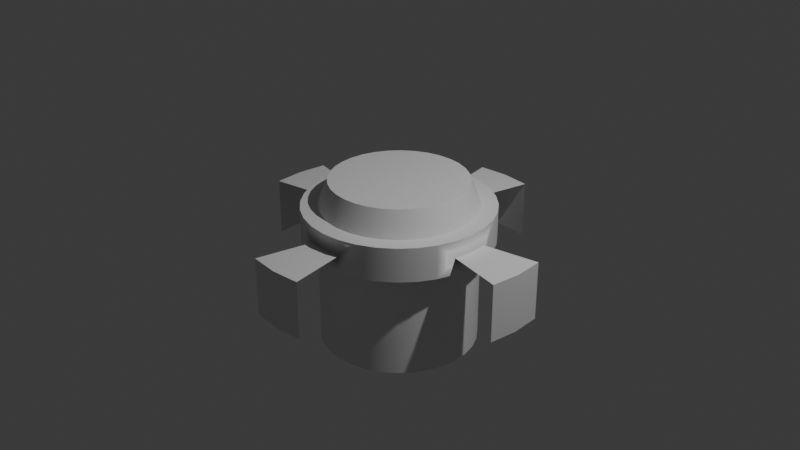 # Source: landmine.blend  (saved by Blender 4.4.32; exported with 4.5.12 LTS)
import bpy
from mathutils import Matrix  # noqa: F401  (used for matrix-valued properties, if any)

bpy.ops.wm.read_factory_settings(use_empty=True)
scene = bpy.context.scene
scene.name = 'Scene'

# ---- collections
col_collection = bpy.data.collections.new('Collection'); scene.collection.children.link(col_collection)

# ---- materials (node trees are filled in below, after node groups)
mat_material_001 = bpy.data.materials.new('Material.001')
mat_material_002 = bpy.data.materials.new('Material.002')

# ---- node groups
ng_smooth_by_angle = bpy.data.node_groups.new('Smooth by Angle', 'GeometryNodeTree')
_s = ng_smooth_by_angle.interface.new_socket(name='Mesh', in_out='OUTPUT', socket_type='NodeSocketGeometry')
_s = ng_smooth_by_angle.interface.new_socket(name='Mesh', in_out='INPUT', socket_type='NodeSocketGeometry')
_s = ng_smooth_by_angle.interface.new_socket(name='Angle', in_out='INPUT', socket_type='NodeSocketFloat')
_s.subtype = 'ANGLE'
_s.default_value = 0.5236
_s.min_value = 0.0
_s.max_value = 3.142
_s.description = 'Maximum face angle for smooth edges'
_s = ng_smooth_by_angle.interface.new_socket(name='Ignore Sharpness', in_out='INPUT', socket_type='NodeSocketBool')
_s.force_non_field = True
ng_smooth_by_angle.description = 'Set the sharpness of mesh edges based on the angle between the neighboring faces'
ng_smooth_by_angle.is_modifier = True
_N = ng_smooth_by_angle.nodes; _L = ng_smooth_by_angle.links
n0 = _N.new('GeometryNodeSetShadeSmooth'); n0.name = 'Set Shade Smooth'; n0.location = (120, -80)
n0.domain = 'EDGE'
n1 = _N.new('GeometryNodeSetShadeSmooth'); n1.name = 'Set Shade Smooth.001'; n1.location = (300, -80)
n2 = _N.new('NodeGroupOutput'); n2.name = 'Group Output'; n2.location = (480, -80)
n3 = _N.new('GeometryNodeInputMeshEdgeAngle'); n3.name = 'Edge Angle'; n3.location = (-440, -240)
n4 = _N.new('NodeGroupInput'); n4.name = 'Group Input'; n4.location = (-80, -80)
n5 = _N.new('GeometryNodeInputEdgeSmooth'); n5.name = 'Is Edge Smooth'; n5.location = (-260, -120)
n6 = _N.new('GeometryNodeInputShadeSmooth'); n6.name = 'Is Shade Smooth'; n6.location = (-440, -397)
n7 = _N.new('FunctionNodeCompare'); n7.name = 'Compare'; n7.location = (-260, -260)
n7.operation = 'LESS_EQUAL'
n7.inputs[6].default_value = (0.0, 0.0, 0.0, 0.0)
n7.inputs[7].default_value = (0.0, 0.0, 0.0, 0.0)
n8 = _N.new('FunctionNodeBooleanMath'); n8.name = 'Boolean Math.001'; n8.location = (-80, -260)
n9 = _N.new('NodeGroupInput'); n9.name = 'Group Input.001'; n9.location = (-440, -329)
n10 = _N.new('NodeGroupInput'); n10.name = 'Group Input.002'; n10.location = (-259, -189)
n11 = _N.new('FunctionNodeBooleanMath'); n11.name = 'Boolean Math'; n11.location = (-80, -149)
n11.operation = 'OR'
n12 = _N.new('FunctionNodeBooleanMath'); n12.name = 'Boolean Math.002'; n12.location = (-260, -380)
n12.operation = 'OR'
n13 = _N.new('NodeGroupInput'); n13.name = 'Group Input.003'; n13.location = (-440, -460)
_L.new(n3.outputs[0], n7.inputs[0])
_L.new(n1.outputs[0], n2.inputs[0])
_L.new(n9.outputs[1], n7.inputs[1])
_L.new(n7.outputs[0], n8.inputs[0])
_L.new(n4.outputs[0], n0.inputs[0])
_L.new(n0.outputs[0], n1.inputs[0])
_L.new(n8.outputs[0], n0.inputs[2])
_L.new(n10.outputs[2], n11.inputs[1])
_L.new(n5.outputs[0], n11.inputs[0])
_L.new(n11.outputs[0], n0.inputs[1])
_L.new(n13.outputs[2], n12.inputs[1])
_L.new(n6.outputs[0], n12.inputs[0])
_L.new(n12.outputs[0], n8.inputs[1])
n2.is_active_output = True

# ---- material node trees
mat_material_001.use_nodes = True; mat_material_001.node_tree.nodes.clear()
_N = mat_material_001.node_tree.nodes; _L = mat_material_001.node_tree.links
n0 = _N.new('ShaderNodeBsdfPrincipled'); n0.name = 'Principled BSDF'; n0.location = (10, 300)
n1 = _N.new('ShaderNodeOutputMaterial'); n1.name = 'Material Output'; n1.location = (300, 300)
_L.new(n0.outputs[0], n1.inputs[0])
n1.is_active_output = True
mat_material_002.use_nodes = True; mat_material_002.node_tree.nodes.clear()
_N = mat_material_002.node_tree.nodes; _L = mat_material_002.node_tree.links
n0 = _N.new('ShaderNodeBsdfPrincipled'); n0.name = 'Principled BSDF'; n0.location = (10, 300)
n1 = _N.new('ShaderNodeOutputMaterial'); n1.name = 'Material Output'; n1.location = (300, 300)
_L.new(n0.outputs[0], n1.inputs[0])
n1.is_active_output = True

# ---- world
world_world = bpy.data.worlds.new('World'); scene.world = world_world
world_world.use_nodes = True; world_world.node_tree.nodes.clear()
_N = world_world.node_tree.nodes; _L = world_world.node_tree.links
n0 = _N.new('ShaderNodeOutputWorld'); n0.name = 'World Output'; n0.location = (300, 300)
n1 = _N.new('ShaderNodeBackground'); n1.name = 'Background'; n1.location = (10, 300)
n1.inputs[0].default_value = (0.05088, 0.05088, 0.05088, 1.0)
_L.new(n1.outputs[0], n0.inputs[0])
n0.is_active_output = True
world_world.color = (0.05088, 0.05088, 0.05088)
world_world.use_sun_shadow = False
world_world.sun_shadow_jitter_overblur = 0.0

# ---- cameras
cam_camera = bpy.data.cameras.new('Camera')
cam_camera.clip_end = 100.0
cam_camera.ortho_scale = 7.314

# ---- lights
light_light = bpy.data.lights.new('Light', 'POINT')
light_light.transmission_factor = 0.0
light_light.use_soft_falloff = False
light_light.energy = 1000.0
light_light.shadow_soft_size = 0.1
light_light.shadow_maximum_resolution = 0.006
light_light.use_absolute_resolution = True

# ---- meshes
me_cylinder = bpy.data.meshes.new('Cylinder')
me_cylinder.from_pydata([(0.0, 0.8311, -0.1799), (0.0, 0.8286, 0.1799), (0.1621, 0.8151, -0.1799), (0.1616, 0.8126, 0.1799), (0.318, 0.7678, -0.1799), (0.3171, 0.7655, 0.1799), (0.4617, 0.691, -0.1799), (0.4603, 0.6889, 0.1799), (0.5877, 0.5877, -0.1799), (0.5859, 0.5859, 0.1799), (0.691, 0.4617, -0.1799), (0.6889, 0.4603, 0.1799), (0.7678, 0.318, -0.1799), (0.7655, 0.3171, 0.1799), (0.8151, 0.1621, -0.1799), (0.8126, 0.1616, 0.1799), (0.8311, 0.0, -0.1799), (0.8286, 0.0, 0.1799), (0.8151, -0.1621, -0.1799), (0.8126, -0.1616, 0.1799), (0.7678, -0.318, -0.1799), (0.7655, -0.3171, 0.1799), (0.691, -0.4617, -0.1799), (0.6889, -0.4603, 0.1799), (0.5877, -0.5877, -0.1799), (0.5859, -0.5859, 0.1799), (0.4617, -0.691, -0.1799), (0.4603, -0.6889, 0.1799), (0.318, -0.7678, -0.1799), (0.3171, -0.7655, 0.1799), (0.1621, -0.8151, -0.1799), (0.1616, -0.8126, 0.1799), (0.0, -0.8311, -0.1799), (0.0, -0.8286, 0.1799), (-0.1621, -0.8151, -0.1799), (-0.1616, -0.8126, 0.1799), (-0.318, -0.7678, -0.1799), (-0.3171, -0.7655, 0.1799), (-0.4617, -0.691, -0.1799), (-0.4603, -0.6889, 0.1799), (-0.5877, -0.5877, -0.1799), (-0.5859, -0.5859, 0.1799), (-0.691, -0.4617, -0.1799), (-0.6889, -0.4603, 0.1799), (-0.7678, -0.318, -0.1799), (-0.7655, -0.3171, 0.1799), (-0.8151, -0.1621, -0.1799), (-0.8126, -0.1616, 0.1799), (-0.8311, 0.0, -0.1799), (-0.8286, 0.0, 0.1799), (-0.8151, 0.1621, -0.1799), (-0.8126, 0.1616, 0.1799), (-0.7678, 0.318, -0.1799), (-0.7655, 0.3171, 0.1799), (-0.691, 0.4617, -0.1799), (-0.6889, 0.4603, 0.1799), (-0.5877, 0.5877, -0.1799), (-0.5859, 0.5859, 0.1799), (-0.4617, 0.691, -0.1799), (-0.4603, 0.6889, 0.1799), (-0.318, 0.7678, -0.1799), (-0.3171, 0.7655, 0.1799), (-0.1621, 0.8151, -0.1799), (-0.1616, 0.8126, 0.1799), (0.1951, 0.9808, 0.1799), (0.0, 1.0, 0.1799), (0.3827, 0.9239, 0.1799), (0.5556, 0.8315, 0.1799), (0.7071, 0.7071, 0.1799), (0.8315, 0.5556, 0.1799), (0.9239, 0.3827, 0.1799), (0.9808, 0.1951, 0.1799), (1.0, 0.0, 0.1799), (0.9808, -0.1951, 0.1799), (0.9239, -0.3827, 0.1799), (0.8315, -0.5556, 0.1799), (0.7071, -0.7071, 0.1799), (0.5556, -0.8315, 0.1799), (0.3827, -0.9239, 0.1799), (0.1951, -0.9808, 0.1799), (0.0, -1.0, 0.1799), (-0.1951, -0.9808, 0.1799), (-0.3827, -0.9239, 0.1799), (-0.5556, -0.8315, 0.1799), (-0.7071, -0.7071, 0.1799), (-0.8315, -0.5556, 0.1799), (-0.9239, -0.3827, 0.1799), (-0.9808, -0.1951, 0.1799), (-1.0, 0.0, 0.1799), (-0.9808, 0.1951, 0.1799), (-0.9239, 0.3827, 0.1799), (-0.8315, 0.5556, 0.1799), (-0.7071, 0.7071, 0.1799), (-0.5556, 0.8315, 0.1799), (-0.3827, 0.9239, 0.1799), (-0.1951, 0.9808, 0.1799), (0.1406, 0.7068, 0.4486), (-3.758e-09, 0.7206, 0.4486), (0.2758, 0.6658, 0.4486), (0.4004, 0.5992, 0.4486), (0.5096, 0.5096, 0.4486), (0.5992, 0.4004, 0.4486), (0.6658, 0.2758, 0.4486), (0.7068, 0.1406, 0.4486), (0.7206, 9.705e-10, 0.4486), (0.7068, -0.1406, 0.4486), (0.6658, -0.2758, 0.4486), (0.5992, -0.4004, 0.4486), (0.5096, -0.5096, 0.4486), (0.4004, -0.5992, 0.4486), (0.2758, -0.6658, 0.4486), (0.1406, -0.7068, 0.4486), (-3.758e-09, -0.7206, 0.4486), (-0.1406, -0.7068, 0.4486), (-0.2758, -0.6658, 0.4486), (-0.4004, -0.5992, 0.4486), (-0.5096, -0.5096, 0.4486), (-0.5992, -0.4004, 0.4486), (-0.6658, -0.2758, 0.4486), (-0.7068, -0.1406, 0.4486), (-0.7206, 9.705e-10, 0.4486), (-0.7068, 0.1406, 0.4486), (-0.6658, 0.2758, 0.4486), (-0.5992, 0.4004, 0.4486), (-0.5096, 0.5096, 0.4486), (-0.4004, 0.5992, 0.4486), (-0.2758, 0.6658, 0.4486), (-0.1406, 0.7068, 0.4486), (0.1951, -0.9808, 0.0), (0.0, -1.0, 0.0), (-0.1951, -0.9808, 0.0), (0.9808, 0.1951, 0.0), (1.0, 0.0, 0.0), (0.9808, -0.1951, 0.0), (0.0, 1.0, 0.0), (0.1951, 0.9808, 0.0), (-0.1951, 0.9808, 0.0), (-0.9808, -0.1951, 0.0), (-1.0, 0.0, 0.0), (-0.9808, 0.1951, 0.0), (0.313, -1.574, 0.0), (0.0, -1.604, 0.0), (-0.313, -1.574, 0.0), (1.574, 0.313, 0.0), (1.604, 0.0, 0.0), (1.574, -0.313, 0.0), (0.0, 1.604, 0.0), (0.313, 1.574, 0.0), (-0.313, 1.574, 0.0), (-1.574, -0.313, 0.0), (-1.604, 0.0, 0.0), (-1.574, 0.313, 0.0), (0.313, -1.574, -0.6133), (0.0, -1.604, -0.6133), (-0.313, -1.574, -0.6133), (1.574, 0.313, -0.6133), (1.604, 0.0, -0.6133), (1.574, -0.313, -0.6133), (0.0, 1.604, -0.6133), (0.313, 1.574, -0.6133), (-0.313, 1.574, -0.6133), (-1.574, -0.313, -0.6133), (-1.604, 0.0, -0.6133), (-1.574, 0.313, -0.6133), (0.0, 1.0, -0.1799), (0.1951, 0.9808, -0.1799), (0.3827, 0.9239, -0.1799), (0.5556, 0.8315, -0.1799), (0.7071, 0.7071, -0.1799), (0.8315, 0.5556, -0.1799), (0.9239, 0.3827, -0.1799), (0.9808, 0.1951, -0.1799), (1.0, 0.0, -0.1799), (0.9808, -0.1951, -0.1799), (0.9239, -0.3827, -0.1799), (0.8315, -0.5556, -0.1799), (0.7071, -0.7071, -0.1799), (0.5556, -0.8315, -0.1799), (0.3827, -0.9239, -0.1799), (0.1951, -0.9808, -0.1799), (0.0, -1.0, -0.1799), (-0.1951, -0.9808, -0.1799), (-0.3827, -0.9239, -0.1799), (-0.5556, -0.8315, -0.1799), (-0.7071, -0.7071, -0.1799), (-0.8315, -0.5556, -0.1799), (-0.9239, -0.3827, -0.1799), (-0.9808, -0.1951, -0.1799), (-1.0, 0.0, -0.1799), (-0.9808, 0.1951, -0.1799), (-0.9239, 0.3827, -0.1799), (-0.8315, 0.5556, -0.1799), (-0.7071, 0.7071, -0.1799), (-0.5556, 0.8315, -0.1799), (-0.3827, 0.9239, -0.1799), (-0.1951, 0.9808, -0.1799), (3.417e-09, 0.8311, -1.31), (0.1621, 0.8151, -1.31), (0.318, 0.7678, -1.31), (0.4617, 0.691, -1.31), (0.5877, 0.5877, -1.31), (0.691, 0.4617, -1.31), (0.7678, 0.318, -1.31), (0.8151, 0.1621, -1.31), (0.8311, 0.0, -1.31), (0.8151, -0.1621, -1.31), (0.7678, -0.318, -1.31), (0.691, -0.4617, -1.31), (0.5877, -0.5877, -1.31), (0.4617, -0.691, -1.31), (0.318, -0.7678, -1.31), (0.1621, -0.8151, -1.31), (3.417e-09, -0.8311, -1.31), (-0.1621, -0.8151, -1.31), (-0.318, -0.7678, -1.31), (-0.4617, -0.691, -1.31), (-0.5877, -0.5877, -1.31), (-0.691, -0.4617, -1.31), (-0.7678, -0.318, -1.31), (-0.8151, -0.1621, -1.31), (-0.8311, 0.0, -1.31), (-0.8151, 0.1621, -1.31), (-0.7678, 0.318, -1.31), (-0.691, 0.4617, -1.31), (-0.5877, 0.5877, -1.31), (-0.4617, 0.691, -1.31), (-0.318, 0.7678, -1.31), (-0.1621, 0.8151, -1.31)], [], [(134, 65, 64, 135), (165, 135, 64, 66, 166), (166, 66, 67, 167), (167, 67, 68, 168), (168, 68, 69, 169), (169, 69, 70, 170), (170, 70, 71, 131, 171), (131, 71, 72, 132), (132, 72, 73, 133), (173, 133, 73, 74, 174), (174, 74, 75, 175), (175, 75, 76, 176), (176, 76, 77, 177), (177, 77, 78, 178), (178, 78, 79, 128, 179), (128, 79, 80, 129), (129, 80, 81, 130), (181, 130, 81, 82, 182), (182, 82, 83, 183), (183, 83, 84, 184), (184, 84, 85, 185), (185, 85, 86, 186), (186, 86, 87, 137, 187), (137, 87, 88, 138), (138, 88, 89, 139), (189, 139, 89, 90, 190), (190, 90, 91, 191), (191, 91, 92, 192), (192, 92, 93, 193), (193, 93, 94, 194), (21, 19, 105, 106), (194, 94, 95, 136, 195), (136, 95, 65, 134), (36, 38, 215, 214), (1, 3, 64, 65), (3, 5, 66, 64), (5, 7, 67, 66), (7, 9, 68, 67), (9, 11, 69, 68), (11, 13, 70, 69), (13, 15, 71, 70), (15, 17, 72, 71), (17, 19, 73, 72), (19, 21, 74, 73), (21, 23, 75, 74), (23, 25, 76, 75), (25, 27, 77, 76), (27, 29, 78, 77), (29, 31, 79, 78), (31, 33, 80, 79), (33, 35, 81, 80), (35, 37, 82, 81), (37, 39, 83, 82), (39, 41, 84, 83), (41, 43, 85, 84), (43, 45, 86, 85), (45, 47, 87, 86), (47, 49, 88, 87), (49, 51, 89, 88), (51, 53, 90, 89), (53, 55, 91, 90), (55, 57, 92, 91), (57, 59, 93, 92), (59, 61, 94, 93), (61, 63, 95, 94), (63, 1, 65, 95), (96, 97, 127, 126, 125, 124, 123, 122, 121, 120, 119, 118, 117, 116, 115, 114, 113, 112, 111, 110, 109, 108, 107, 106, 105, 104, 103, 102, 101, 100, 99, 98), (49, 47, 119, 120), (23, 21, 106, 107), (51, 49, 120, 121), (25, 23, 107, 108), (53, 51, 121, 122), (27, 25, 108, 109), (55, 53, 122, 123), (29, 27, 109, 110), (3, 1, 97, 96), (57, 55, 123, 124), (31, 29, 110, 111), (5, 3, 96, 98), (59, 57, 124, 125), (33, 31, 111, 112), (7, 5, 98, 99), (61, 59, 125, 126), (35, 33, 112, 113), (9, 7, 99, 100), (63, 61, 126, 127), (37, 35, 113, 114), (11, 9, 100, 101), (1, 63, 127, 97), (39, 37, 114, 115), (13, 11, 101, 102), (41, 39, 115, 116), (15, 13, 102, 103), (43, 41, 116, 117), (17, 15, 103, 104), (45, 43, 117, 118), (19, 17, 104, 105), (47, 45, 118, 119), (180, 129, 130, 181), (179, 128, 129, 180), (172, 132, 133, 173), (171, 131, 132, 172), (195, 136, 134, 164), (164, 134, 135, 165), (188, 138, 139, 189), (187, 137, 138, 188), (132, 144, 143, 131), (139, 151, 150, 138), (135, 147, 146, 134), (130, 142, 141, 129), (138, 150, 149, 137), (133, 145, 144, 132), (129, 141, 140, 128), (134, 146, 148, 136), (142, 154, 153, 141), (150, 162, 161, 149), (147, 159, 158, 146), (144, 156, 155, 143), (141, 153, 152, 140), (151, 163, 162, 150), (146, 158, 160, 148), (145, 157, 156, 144), (2, 0, 164, 165), (4, 2, 165, 166), (6, 4, 166, 167), (8, 6, 167, 168), (10, 8, 168, 169), (12, 10, 169, 170), (14, 12, 170, 171), (16, 14, 171, 172), (18, 16, 172, 173), (20, 18, 173, 174), (22, 20, 174, 175), (24, 22, 175, 176), (26, 24, 176, 177), (28, 26, 177, 178), (30, 28, 178, 179), (32, 30, 179, 180), (34, 32, 180, 181), (36, 34, 181, 182), (38, 36, 182, 183), (40, 38, 183, 184), (42, 40, 184, 185), (44, 42, 185, 186), (46, 44, 186, 187), (48, 46, 187, 188), (50, 48, 188, 189), (52, 50, 189, 190), (54, 52, 190, 191), (56, 54, 191, 192), (58, 56, 192, 193), (60, 58, 193, 194), (62, 60, 194, 195), (0, 62, 195, 164), (196, 197, 198, 199, 200, 201, 202, 203, 204, 205, 206, 207, 208, 209, 210, 211, 212, 213, 214, 215, 216, 217, 218, 219, 220, 221, 222, 223, 224, 225, 226, 227), (10, 12, 202, 201), (38, 40, 216, 215), (12, 14, 203, 202), (40, 42, 217, 216), (14, 16, 204, 203), (42, 44, 218, 217), (16, 18, 205, 204), (44, 46, 219, 218), (18, 20, 206, 205), (46, 48, 220, 219), (20, 22, 207, 206), (48, 50, 221, 220), (22, 24, 208, 207), (50, 52, 222, 221), (24, 26, 209, 208), (52, 54, 223, 222), (26, 28, 210, 209), (0, 2, 197, 196), (54, 56, 224, 223), (28, 30, 211, 210), (2, 4, 198, 197), (56, 58, 225, 224), (30, 32, 212, 211), (4, 6, 199, 198), (58, 60, 226, 225), (32, 34, 213, 212), (6, 8, 200, 199), (60, 62, 227, 226), (34, 36, 214, 213), (8, 10, 201, 200), (62, 0, 196, 227)])
me_cylinder.polygons.foreach_set('use_smooth', [True] * 186)
me_cylinder.polygons.foreach_set('material_index', [0, 0, 0, 0, 0, 0, 0, 0, 0, 0, 0, 0, 0, 0, 0, 0, 0, 0, 0, 0, 0, 0, 0, 0, 0, 0, 0, 0, 0, 0, 1, 0, 0, 0, 0, 0, 0, 0, 0, 0, 0, 0, 0, 0, 0, 0, 0, 0, 0, 0, 0, 0, 0, 0, 0, 0, 0, 0, 0, 0, 0, 0, 0, 0, 0, 0, 1, 1, 1, 1, 1, 1, 1, 1, 1, 1, 1, 1, 1, 1, 1, 1, 1, 1, 1, 1, 1, 1, 1, 1, 1, 1, 1, 1, 1, 1, 1, 1, 0, 0, 0, 0, 0, 0, 0, 0, 0, 0, 0, 0, 0, 0, 0, 0, 0, 0, 0, 0, 0, 0, 0, 0, 0, 0, 0, 0, 0, 0, 0, 0, 0, 0, 0, 0, 0, 0, 0, 0, 0, 0, 0, 0, 0, 0, 0, 0, 0, 0, 0, 0, 0, 0, 0, 0, 0, 0, 0, 0, 0, 0, 0, 0, 0, 0, 0, 0, 0, 0, 0, 0, 0, 0, 0, 0, 0, 0, 0, 0, 0, 0, 0, 0, 0, 0, 0, 0])
_uv = me_cylinder.uv_layers.new(name='UVMap')
_uv.uv.foreach_set('vector', [1.0, 0.75, 1.0, 1.0, 0.9688, 1.0, 0.9688, 0.75, 0.9688, 0.5, 0.9688, 0.75, 0.9688, 1.0, 0.9375, 1.0, 0.9375, 0.5, 0.9375, 0.5, 0.9375, 1.0, 0.9062, 1.0, 0.9062, 0.5, 0.9062, 0.5, 0.9062, 1.0, 0.875, 1.0, 0.875, 0.5, 0.875, 0.5, 0.875, 1.0, 0.8438, 1.0, 0.8438, 0.5, 0.8438, 0.5, 0.8438, 1.0, 0.8125, 1.0, 0.8125, 0.5, 0.8125, 0.5, 0.8125, 1.0, 0.7812, 1.0, 0.7812, 0.75, 0.7812, 0.5, 0.7812, 0.75, 0.7812, 1.0, 0.75, 1.0, 0.75, 0.75, 0.75, 0.75, 0.75, 1.0, 0.7188, 1.0, 0.7188, 0.75, 0.7188, 0.5, 0.7188, 0.75, 0.7188, 1.0, 0.6875, 1.0, 0.6875, 0.5, 0.6875, 0.5, 0.6875, 1.0, 0.6562, 1.0, 0.6562, 0.5, 0.6562, 0.5, 0.6562, 1.0, 0.625, 1.0, 0.625, 0.5, 0.625, 0.5, 0.625, 1.0, 0.5938, 1.0, 0.5938, 0.5, 0.5938, 0.5, 0.5938, 1.0, 0.5625, 1.0, 0.5625, 0.5, 0.5625, 0.5, 0.5625, 1.0, 0.5312, 1.0, 0.5312, 0.75, 0.5312, 0.5, 0.5312, 0.75, 0.5312, 1.0, 0.5, 1.0, 0.5, 0.75, 0.5, 0.75, 0.5, 1.0, 0.4688, 1.0, 0.4688, 0.75, 0.4688, 0.5, 0.4688, 0.75, 0.4688, 1.0, 0.4375, 1.0, 0.4375, 0.5, 0.4375, 0.5, 0.4375, 1.0, 0.4062, 1.0, 0.4062, 0.5, 0.4062, 0.5, 0.4062, 1.0, 0.375, 1.0, 0.375, 0.5, 0.375, 0.5, 0.375, 1.0, 0.3438, 1.0, 0.3438, 0.5, 0.3438, 0.5, 0.3438, 1.0, 0.3125, 1.0, 0.3125, 0.5, 0.3125, 0.5, 0.3125, 1.0, 0.2812, 1.0, 0.2812, 0.75, 0.2812, 0.5, 0.2812, 0.75, 0.2812, 1.0, 0.25, 1.0, 0.25, 0.75, 0.25, 0.75, 0.25, 1.0, 0.2188, 1.0, 0.2188, 0.75, 0.2188, 0.5, 0.2188, 0.75, 0.2188, 1.0, 0.1875, 1.0, 0.1875, 0.5, 0.1875, 0.5, 0.1875, 1.0, 0.1562, 1.0, 0.1562, 0.5, 0.1562, 0.5, 0.1562, 1.0, 0.125, 1.0, 0.125, 0.5, 0.125, 0.5, 0.125, 1.0, 0.09375, 1.0, 0.09375, 0.5, 0.09375, 0.5, 0.09375, 1.0, 0.0625, 1.0, 0.0625, 0.5, 0.4337, 0.1739, 0.445, 0.2112, 0.445, 0.2112, 0.4337, 0.1739, 0.0625, 0.5, 0.0625, 1.0, 0.03125, 1.0, 0.03125, 0.75, 0.03125, 0.5, 0.03125, 0.75, 0.03125, 1.0, 0.0, 1.0, 0.0, 0.75, 0.6737, 0.06572, 0.6392, 0.08415, 0.6392, 0.08415, 0.6737, 0.06572, 0.25, 0.4489, 0.2888, 0.445, 0.2968, 0.4854, 0.25, 0.49, 0.2888, 0.445, 0.3261, 0.4337, 0.3418, 0.4717, 0.2968, 0.4854, 0.3261, 0.4337, 0.3605, 0.4153, 0.3833, 0.4496, 0.3418, 0.4717, 0.3605, 0.4153, 0.3906, 0.3906, 0.4197, 0.4197, 0.3833, 0.4496, 0.3906, 0.3906, 0.4153, 0.3605, 0.4496, 0.3833, 0.4197, 0.4197, 0.4153, 0.3605, 0.4337, 0.3261, 0.4717, 0.3418, 0.4496, 0.3833, 0.4337, 0.3261, 0.445, 0.2888, 0.4854, 0.2968, 0.4717, 0.3418, 0.445, 0.2888, 0.4489, 0.25, 0.49, 0.25, 0.4854, 0.2968, 0.4489, 0.25, 0.445, 0.2112, 0.4854, 0.2032, 0.49, 0.25, 0.445, 0.2112, 0.4337, 0.1739, 0.4717, 0.1582, 0.4854, 0.2032, 0.4337, 0.1739, 0.4153, 0.1395, 0.4496, 0.1167, 0.4717, 0.1582, 0.4153, 0.1395, 0.3906, 0.1094, 0.4197, 0.08029, 0.4496, 0.1167, 0.3906, 0.1094, 0.3605, 0.08466, 0.3833, 0.05045, 0.4197, 0.08029, 0.3605, 0.08466, 0.3261, 0.06628, 0.3418, 0.02827, 0.3833, 0.05045, 0.3261, 0.06628, 0.2888, 0.05497, 0.2968, 0.01461, 0.3418, 0.02827, 0.2888, 0.05497, 0.25, 0.05114, 0.25, 0.01, 0.2968, 0.01461, 0.25, 0.05114, 0.2112, 0.05497, 0.2032, 0.01461, 0.25, 0.01, 0.2112, 0.05497, 0.1739, 0.06628, 0.1582, 0.02827, 0.2032, 0.01461, 0.1739, 0.06628, 0.1395, 0.08466, 0.1167, 0.05045, 0.1582, 0.02827, 0.1395, 0.08466, 0.1094, 0.1094, 0.08029, 0.08029, 0.1167, 0.05045, 0.1094, 0.1094, 0.08466, 0.1395, 0.05045, 0.1167, 0.08029, 0.08029, 0.08466, 0.1395, 0.06628, 0.1739, 0.02827, 0.1582, 0.05045, 0.1167, 0.06628, 0.1739, 0.05497, 0.2112, 0.01461, 0.2032, 0.02827, 0.1582, 0.05497, 0.2112, 0.05114, 0.25, 0.01, 0.25, 0.01461, 0.2032, 0.05114, 0.25, 0.05497, 0.2888, 0.01461, 0.2968, 0.01, 0.25, 0.05497, 0.2888, 0.06628, 0.3261, 0.02827, 0.3418, 0.01461, 0.2968, 0.06628, 0.3261, 0.08466, 0.3605, 0.05045, 0.3833, 0.02827, 0.3418, 0.08466, 0.3605, 0.1094, 0.3906, 0.08029, 0.4197, 0.05045, 0.3833, 0.1094, 0.3906, 0.1395, 0.4153, 0.1167, 0.4496, 0.08029, 0.4197, 0.1395, 0.4153, 0.1739, 0.4337, 0.1582, 0.4717, 0.1167, 0.4496, 0.1739, 0.4337, 0.2112, 0.445, 0.2032, 0.4854, 0.1582, 0.4717, 0.2112, 0.445, 0.25, 0.4489, 0.25, 0.49, 0.2032, 0.4854, 0.2888, 0.445, 0.25, 0.4489, 0.2112, 0.445, 0.1739, 0.4337, 0.1395, 0.4153, 0.1094, 0.3906, 0.08466, 0.3605, 0.06628, 0.3261, 0.05497, 0.2888, 0.05114, 0.25, 0.05497, 0.2112, 0.06628, 0.1739, 0.08466, 0.1395, 0.1094, 0.1094, 0.1395, 0.08466, 0.1739, 0.06628, 0.2112, 0.05497, 0.25, 0.05114, 0.2888, 0.05497, 0.3261, 0.06628, 0.3605, 0.08466, 0.3906, 0.1094, 0.4153, 0.1395, 0.4337, 0.1739, 0.445, 0.2112, 0.4489, 0.25, 0.445, 0.2888, 0.4337, 0.3261, 0.4153, 0.3605, 0.3906, 0.3906, 0.3605, 0.4153, 0.3261, 0.4337, 0.05114, 0.25, 0.05497, 0.2112, 0.05497, 0.2112, 0.05114, 0.25, 0.4153, 0.1395, 0.4337, 0.1739, 0.4337, 0.1739, 0.4153, 0.1395, 0.05497, 0.2888, 0.05114, 0.25, 0.05114, 0.25, 0.05497, 0.2888, 0.3906, 0.1094, 0.4153, 0.1395, 0.4153, 0.1395, 0.3906, 0.1094, 0.06628, 0.3261, 0.05497, 0.2888, 0.05497, 0.2888, 0.06628, 0.3261, 0.3605, 0.08466, 0.3906, 0.1094, 0.3906, 0.1094, 0.3605, 0.08466, 0.08466, 0.3605, 0.06628, 0.3261, 0.06628, 0.3261, 0.08466, 0.3605, 0.3261, 0.06628, 0.3605, 0.08466, 0.3605, 0.08466, 0.3261, 0.06628, 0.2888, 0.445, 0.25, 0.4489, 0.25, 0.4489, 0.2888, 0.445, 0.1094, 0.3906, 0.08466, 0.3605, 0.08466, 0.3605, 0.1094, 0.3906, 0.2888, 0.05497, 0.3261, 0.06628, 0.3261, 0.06628, 0.2888, 0.05497, 0.3261, 0.4337, 0.2888, 0.445, 0.2888, 0.445, 0.3261, 0.4337, 0.1395, 0.4153, 0.1094, 0.3906, 0.1094, 0.3906, 0.1395, 0.4153, 0.25, 0.05114, 0.2888, 0.05497, 0.2888, 0.05497, 0.25, 0.05114, 0.3605, 0.4153, 0.3261, 0.4337, 0.3261, 0.4337, 0.3605, 0.4153, 0.1739, 0.4337, 0.1395, 0.4153, 0.1395, 0.4153, 0.1739, 0.4337, 0.2112, 0.05497, 0.25, 0.05114, 0.25, 0.05114, 0.2112, 0.05497, 0.3906, 0.3906, 0.3605, 0.4153, 0.3605, 0.4153, 0.3906, 0.3906, 0.2112, 0.445, 0.1739, 0.4337, 0.1739, 0.4337, 0.2112, 0.445, 0.1739, 0.06628, 0.2112, 0.05497, 0.2112, 0.05497, 0.1739, 0.06628, 0.4153, 0.3605, 0.3906, 0.3906, 0.3906, 0.3906, 0.4153, 0.3605, 0.25, 0.4489, 0.2112, 0.445, 0.2112, 0.445, 0.25, 0.4489, 0.1395, 0.08466, 0.1739, 0.06628, 0.1739, 0.06628, 0.1395, 0.08466, 0.4337, 0.3261, 0.4153, 0.3605, 0.4153, 0.3605, 0.4337, 0.3261, 0.1094, 0.1094, 0.1395, 0.08466, 0.1395, 0.08466, 0.1094, 0.1094, 0.445, 0.2888, 0.4337, 0.3261, 0.4337, 0.3261, 0.445, 0.2888, 0.08466, 0.1395, 0.1094, 0.1094, 0.1094, 0.1094, 0.08466, 0.1395, 0.4489, 0.25, 0.445, 0.2888, 0.445, 0.2888, 0.4489, 0.25, 0.06628, 0.1739, 0.08466, 0.1395, 0.08466, 0.1395, 0.06628, 0.1739, 0.445, 0.2112, 0.4489, 0.25, 0.4489, 0.25, 0.445, 0.2112, 0.05497, 0.2112, 0.06628, 0.1739, 0.06628, 0.1739, 0.05497, 0.2112, 0.5, 0.5, 0.5, 0.75, 0.4688, 0.75, 0.4688, 0.5, 0.5312, 0.5, 0.5312, 0.75, 0.5, 0.75, 0.5, 0.5, 0.75, 0.5, 0.75, 0.75, 0.7188, 0.75, 0.7188, 0.5, 0.7812, 0.5, 0.7812, 0.75, 0.75, 0.75, 0.75, 0.5, 0.03125, 0.5, 0.03125, 0.75, 0.0, 0.75, 0.0, 0.5, 1.0, 0.5, 1.0, 0.75, 0.9688, 0.75, 0.9688, 0.5, 0.25, 0.5, 0.25, 0.75, 0.2188, 0.75, 0.2188, 0.5, 0.2812, 0.5, 0.2812, 0.75, 0.25, 0.75, 0.25, 0.5, 0.75, 0.75, 0.75, 0.75, 0.7812, 0.75, 0.7812, 0.75, 0.2188, 0.75, 0.2188, 0.75, 0.25, 0.75, 0.25, 0.75, 0.9688, 0.75, 0.9688, 0.75, 1.0, 0.75, 1.0, 0.75, 0.4688, 0.75, 0.4688, 0.75, 0.5, 0.75, 0.5, 0.75, 0.25, 0.75, 0.25, 0.75, 0.2812, 0.75, 0.2812, 0.75, 0.7188, 0.75, 0.7188, 0.75, 0.75, 0.75, 0.75, 0.75, 0.5, 0.75, 0.5, 0.75, 0.5312, 0.75, 0.5312, 0.75, 0.0, 0.75, 0.0, 0.75, 0.03125, 0.75, 0.03125, 0.75, 0.4688, 0.75, 0.4688, 0.75, 0.5, 0.75, 0.5, 0.75, 0.25, 0.75, 0.25, 0.75, 0.2812, 0.75, 0.2812, 0.75, 0.9688, 0.75, 0.9688, 0.75, 1.0, 0.75, 1.0, 0.75, 0.75, 0.75, 0.75, 0.75, 0.7812, 0.75, 0.7812, 0.75, 0.5, 0.75, 0.5, 0.75, 0.5312, 0.75, 0.5312, 0.75, 0.2188, 0.75, 0.2188, 0.75, 0.25, 0.75, 0.25, 0.75, 0.0, 0.75, 0.0, 0.75, 0.03125, 0.75, 0.03125, 0.75, 0.7188, 0.75, 0.7188, 0.75, 0.75, 0.75, 0.75, 0.75, 0.7889, 0.4456, 0.75, 0.4495, 0.75, 0.49, 0.7968, 0.4854, 0.8263, 0.4343, 0.7889, 0.4456, 0.7968, 0.4854, 0.8418, 0.4717, 0.8608, 0.4158, 0.8263, 0.4343, 0.8418, 0.4717, 0.8833, 0.4496, 0.891, 0.391, 0.8608, 0.4158, 0.8833, 0.4496, 0.9197, 0.4197, 0.9158, 0.3608, 0.891, 0.391, 0.9197, 0.4197, 0.9496, 0.3833, 0.9343, 0.3263, 0.9158, 0.3608, 0.9496, 0.3833, 0.9717, 0.3418, 0.9456, 0.2889, 0.9343, 0.3263, 0.9717, 0.3418, 0.9854, 0.2968, 0.9495, 0.25, 0.9456, 0.2889, 0.9854, 0.2968, 0.99, 0.25, 0.9456, 0.2111, 0.9495, 0.25, 0.99, 0.25, 0.9854, 0.2032, 0.9343, 0.1737, 0.9456, 0.2111, 0.9854, 0.2032, 0.9717, 0.1582, 0.9158, 0.1392, 0.9343, 0.1737, 0.9717, 0.1582, 0.9496, 0.1167, 0.891, 0.109, 0.9158, 0.1392, 0.9496, 0.1167, 0.9197, 0.08029, 0.8608, 0.08415, 0.891, 0.109, 0.9197, 0.08029, 0.8833, 0.05045, 0.8263, 0.06572, 0.8608, 0.08415, 0.8833, 0.05045, 0.8418, 0.02827, 0.7889, 0.05437, 0.8263, 0.06572, 0.8418, 0.02827, 0.7968, 0.01461, 0.75, 0.05054, 0.7889, 0.05437, 0.7968, 0.01461, 0.75, 0.01, 0.7111, 0.05437, 0.75, 0.05054, 0.75, 0.01, 0.7032, 0.01461, 0.6737, 0.06572, 0.7111, 0.05437, 0.7032, 0.01461, 0.6582, 0.02827, 0.6392, 0.08415, 0.6737, 0.06572, 0.6582, 0.02827, 0.6167, 0.05045, 0.609, 0.109, 0.6392, 0.08415, 0.6167, 0.05045, 0.5803, 0.08029, 0.5842, 0.1392, 0.609, 0.109, 0.5803, 0.08029, 0.5504, 0.1167, 0.5657, 0.1737, 0.5842, 0.1392, 0.5504, 0.1167, 0.5283, 0.1582, 0.5544, 0.2111, 0.5657, 0.1737, 0.5283, 0.1582, 0.5146, 0.2032, 0.5505, 0.25, 0.5544, 0.2111, 0.5146, 0.2032, 0.51, 0.25, 0.5544, 0.2889, 0.5505, 0.25, 0.51, 0.25, 0.5146, 0.2968, 0.5657, 0.3263, 0.5544, 0.2889, 0.5146, 0.2968, 0.5283, 0.3418, 0.5842, 0.3608, 0.5657, 0.3263, 0.5283, 0.3418, 0.5504, 0.3833, 0.609, 0.391, 0.5842, 0.3608, 0.5504, 0.3833, 0.5803, 0.4197, 0.6392, 0.4158, 0.609, 0.391, 0.5803, 0.4197, 0.6167, 0.4496, 0.6737, 0.4343, 0.6392, 0.4158, 0.6167, 0.4496, 0.6582, 0.4717, 0.7111, 0.4456, 0.6737, 0.4343, 0.6582, 0.4717, 0.7032, 0.4854, 0.75, 0.4495, 0.7111, 0.4456, 0.7032, 0.4854, 0.75, 0.49, 0.75, 0.4495, 0.7889, 0.4456, 0.8263, 0.4343, 0.8608, 0.4158, 0.891, 0.391, 0.9158, 0.3608, 0.9343, 0.3263, 0.9456, 0.2889, 0.9495, 0.25, 0.9456, 0.2111, 0.9343, 0.1737, 0.9158, 0.1392, 0.891, 0.109, 0.8608, 0.08415, 0.8263, 0.06572, 0.7889, 0.05437, 0.75, 0.05054, 0.7111, 0.05437, 0.6737, 0.06572, 0.6392, 0.08415, 0.609, 0.109, 0.5842, 0.1392, 0.5657, 0.1737, 0.5544, 0.2111, 0.5505, 0.25, 0.5544, 0.2889, 0.5657, 0.3263, 0.5842, 0.3608, 0.609, 0.391, 0.6392, 0.4158, 0.6737, 0.4343, 0.7111, 0.4456, 0.9158, 0.3608, 0.9343, 0.3263, 0.9343, 0.3263, 0.9158, 0.3608, 0.6392, 0.08415, 0.609, 0.109, 0.609, 0.109, 0.6392, 0.08415, 0.9343, 0.3263, 0.9456, 0.2889, 0.9456, 0.2889, 0.9343, 0.3263, 0.609, 0.109, 0.5842, 0.1392, 0.5842, 0.1392, 0.609, 0.109, 0.9456, 0.2889, 0.9495, 0.25, 0.9495, 0.25, 0.9456, 0.2889, 0.5842, 0.1392, 0.5657, 0.1737, 0.5657, 0.1737, 0.5842, 0.1392, 0.9495, 0.25, 0.9456, 0.2111, 0.9456, 0.2111, 0.9495, 0.25, 0.5657, 0.1737, 0.5544, 0.2111, 0.5544, 0.2111, 0.5657, 0.1737, 0.9456, 0.2111, 0.9343, 0.1737, 0.9343, 0.1737, 0.9456, 0.2111, 0.5544, 0.2111, 0.5505, 0.25, 0.5505, 0.25, 0.5544, 0.2111, 0.9343, 0.1737, 0.9158, 0.1392, 0.9158, 0.1392, 0.9343, 0.1737, 0.5505, 0.25, 0.5544, 0.2889, 0.5544, 0.2889, 0.5505, 0.25, 0.9158, 0.1392, 0.891, 0.109, 0.891, 0.109, 0.9158, 0.1392, 0.5544, 0.2889, 0.5657, 0.3263, 0.5657, 0.3263, 0.5544, 0.2889, 0.891, 0.109, 0.8608, 0.08415, 0.8608, 0.08415, 0.891, 0.109, 0.5657, 0.3263, 0.5842, 0.3608, 0.5842, 0.3608, 0.5657, 0.3263, 0.8608, 0.08415, 0.8263, 0.06572, 0.8263, 0.06572, 0.8608, 0.08415, 0.75, 0.4495, 0.7889, 0.4456, 0.7889, 0.4456, 0.75, 0.4495, 0.5842, 0.3608, 0.609, 0.391, 0.609, 0.391, 0.5842, 0.3608, 0.8263, 0.06572, 0.7889, 0.05437, 0.7889, 0.05437, 0.8263, 0.06572, 0.7889, 0.4456, 0.8263, 0.4343, 0.8263, 0.4343, 0.7889, 0.4456, 0.609, 0.391, 0.6392, 0.4158, 0.6392, 0.4158, 0.609, 0.391, 0.7889, 0.05437, 0.75, 0.05054, 0.75, 0.05054, 0.7889, 0.05437, 0.8263, 0.4343, 0.8608, 0.4158, 0.8608, 0.4158, 0.8263, 0.4343, 0.6392, 0.4158, 0.6737, 0.4343, 0.6737, 0.4343, 0.6392, 0.4158, 0.75, 0.05054, 0.7111, 0.05437, 0.7111, 0.05437, 0.75, 0.05054, 0.8608, 0.4158, 0.891, 0.391, 0.891, 0.391, 0.8608, 0.4158, 0.6737, 0.4343, 0.7111, 0.4456, 0.7111, 0.4456, 0.6737, 0.4343, 0.7111, 0.05437, 0.6737, 0.06572, 0.6737, 0.06572, 0.7111, 0.05437, 0.891, 0.391, 0.9158, 0.3608, 0.9158, 0.3608, 0.891, 0.391, 0.7111, 0.4456, 0.75, 0.4495, 0.75, 0.4495, 0.7111, 0.4456])
me_cylinder.materials.append(mat_material_001)
me_cylinder.materials.append(mat_material_002)
me_cylinder.update()

# ---- objects
ob_light = bpy.data.objects.new('Light', light_light)
ob_camera = bpy.data.objects.new('Camera', cam_camera)
ob_cylinder = bpy.data.objects.new('Cylinder', me_cylinder)

# ---- transforms, parenting, visibility, modifiers, constraints
ob_light.location = (4.076, 1.005, 5.904)
ob_light.rotation_euler = (0.6503, 0.05522, 1.866)
ob_light.lock_rotations_4d = False
ob_light.empty_display_type = 'ARROWS'
ob_light.color = (0.0, 0.0, 0.0, 0.0)
ob_light.lineart.crease_threshold = 0.0
ob_camera.location = (7.359, -6.926, 4.958)
ob_camera.rotation_euler = (1.109, 0.0, 0.8149)
ob_camera.lock_rotations_4d = False
ob_camera.empty_display_type = 'ARROWS'
ob_camera.color = (0.0, 0.0, 0.0, 0.0)
ob_camera.display_type = 'WIRE'
ob_camera.lineart.crease_threshold = 0.0
ob_cylinder.location = (0.0, 0.0, 0.0)
_m = ob_cylinder.modifiers.new('Smooth by Angle', 'NODES')
_m.node_group = ng_smooth_by_angle
_m.use_pin_to_last = True
_m.show_group_selector = False

# ---- collection membership
col_collection.objects.link(ob_light)
col_collection.objects.link(ob_camera)
col_collection.objects.link(ob_cylinder)

# ---- scene / render settings (as saved in the file)
scene.camera = ob_camera
scene.frame_start = 1; scene.frame_end = 250; scene.frame_set(1)
scene.render.engine = 'BLENDER_EEVEE_NEXT'
bpy.context.view_layer.update()
